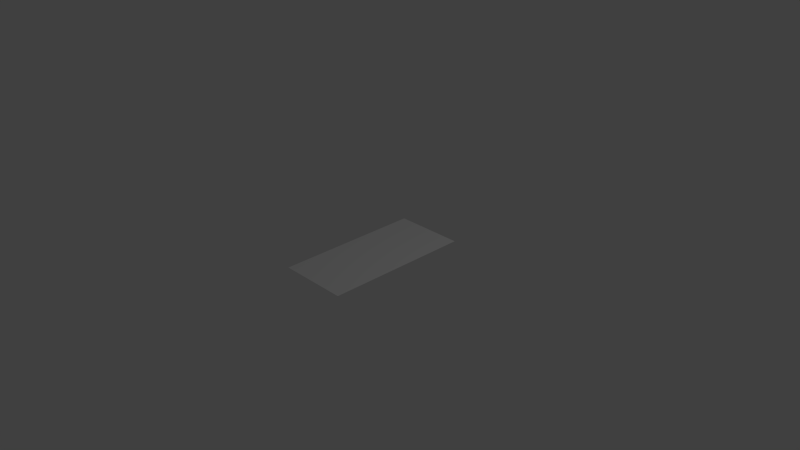 # Source: Cabbage.blend  (saved by Blender 2.76.0; exported with 4.5.12 LTS)
import bpy
from mathutils import Matrix  # noqa: F401  (used for matrix-valued properties, if any)

bpy.ops.wm.read_factory_settings(use_empty=True)
scene = bpy.context.scene
scene.name = 'Scene'

# ---- collections
col_collection_1 = bpy.data.collections.new('Collection 1'); scene.collection.children.link(col_collection_1)
col_collection_2 = bpy.data.collections.new('Collection 2'); scene.collection.children.link(col_collection_2)
col_collection_2.hide_render = True
col_collection_2.hide_viewport = True

# ---- materials (node trees are filled in below, after node groups)
mat_cabbage = bpy.data.materials.new('Cabbage')
mat_cabbage.alpha_threshold = 0.0
mat_cabbage.use_transparent_shadow = False
mat_cabbage.roughness = 0.5

# ---- material node trees

# ---- world
world_world = bpy.data.worlds.new('World'); scene.world = world_world
world_world.color = (0.05088, 0.05088, 0.05088)
world_world.use_sun_shadow = False
world_world.sun_shadow_jitter_overblur = 0.0
world_world.cycles.sampling_method = 'MANUAL'
world_world.cycles.sample_map_resolution = 256

# ---- cameras
cam_camera = bpy.data.cameras.new('Camera')
cam_camera.clip_end = 100.0
cam_camera.lens = 35.0
cam_camera.sensor_width = 32.0
cam_camera.sensor_height = 18.0
cam_camera.ortho_scale = 7.314
cam_camera.dof.focus_distance = 0.0
cam_camera.dof.aperture_fstop = 128.0

# ---- lights
light_lamp = bpy.data.lights.new('Lamp', 'POINT')
light_lamp.transmission_factor = 0.0
light_lamp.cutoff_distance = 30.0
light_lamp.energy = 100.0
light_lamp.shadow_buffer_clip_start = 1.001
light_lamp.shadow_soft_size = 0.1
light_lamp.shadow_maximum_resolution = 0.006
light_lamp.use_absolute_resolution = True
light_lamp.cycles.use_multiple_importance_sampling = False

# ---- meshes
me_003 = bpy.data.meshes.new('平面.003')
me_003.from_pydata([(-1.0, -1.0, 0.0), (1.0, -1.0, 0.0), (-1.0, 1.0, 0.0), (1.0, 1.0, 0.0)], [], [(0, 1, 3, 2)])
_uv = me_003.uv_layers.new(name='UVMap')
_uv.uv.foreach_set('vector', [0.0, 0.0, 1.0, 0.0, 1.0, 1.0, 0.0, 1.0])
me_003.materials.append(mat_cabbage)
me_003.use_remesh_preserve_volume = False
me_003.use_remesh_preserve_attributes = False
me_003.use_mirror_vertex_groups = False
me_003.update()
me_001 = bpy.data.meshes.new('平面.001')
me_001.from_pydata([(-0.8204, -1.0, 0.0), (0.8204, -1.0, 0.0), (-0.8204, 2.031, 0.0), (0.8204, 2.031, 0.0)], [], [(0, 1, 3, 2)])
_uv = me_001.uv_layers.new(name='UVMap')
_uv.uv.foreach_set('vector', [0.0, 0.0, 1.0, 0.0, 1.0, 1.0, 0.0, 1.0])
me_001.use_remesh_preserve_volume = False
me_001.use_remesh_preserve_attributes = False
me_001.use_mirror_vertex_groups = False
me_001.update()
me_x = bpy.data.meshes.new('平面')
me_x.from_pydata([(0.6076, -0.8999, -0.005873), (0.8094, 0.3455, -0.005873), (0.2871, -0.9609, 0.01852), (0.3112, 0.3455, 0.01343), (0.8253, 1.293, -0.005873), (0.3143, 1.293, 0.01278), (0.5857, 1.907, -0.005873), (0.3336, 1.987, 0.008672), (0.7497, -0.2827, -0.005873), (0.2771, -0.3184, 0.02083), (-0.6076, -0.8999, -0.005873), (-0.8094, 0.3455, -0.005873), (-0.2871, -0.9609, 0.01852), (0.0, -0.9847, 0.06874), (-0.3112, 0.3455, 0.01343), (0.0, 0.3455, 0.06874), (-0.8253, 1.293, -0.005873), (-0.3143, 1.293, 0.01278), (0.0, 1.293, 0.06874), (-0.5857, 1.907, -0.005873), (-0.3336, 1.987, 0.008672), (0.0, 2.011, 0.06874), (-0.7497, -0.2827, -0.005873), (-0.2771, -0.3184, 0.02083), (0.0, -0.3415, 0.06874)], [], [(9, 3, 15, 24), (9, 8, 1, 3), (3, 1, 4, 5), (15, 3, 5, 18), (5, 4, 6, 7), (18, 5, 7, 21), (2, 0, 8, 9), (2, 9, 24, 13), (23, 24, 15, 14), (23, 14, 11, 22), (14, 17, 16, 11), (15, 18, 17, 14), (17, 20, 19, 16), (18, 21, 20, 17), (12, 23, 22, 10), (12, 13, 24, 23)])
me_x.polygons.foreach_set('use_smooth', [True] * 16)
_uv = me_x.uv_layers.new(name='UVMap')
_uv.uv.foreach_set('vector', [0.6706, 0.224, 0.6842, 0.4458, 0.4995, 0.444, 0.5064, 0.2147, 0.6706, 0.224, 0.9507, 0.2385, 0.9798, 0.4486, 0.6842, 0.4458, 0.6842, 0.4458, 0.9798, 0.4486, 0.9798, 0.765, 0.6765, 0.7621, 0.4995, 0.444, 0.6842, 0.4458, 0.6765, 0.7621, 0.49, 0.7603, 0.6765, 0.7621, 0.9798, 0.765, 0.8315, 0.9685, 0.6811, 0.9937, 0.49, 0.7603, 0.6765, 0.7621, 0.6811, 0.9937, 0.4828, 0.9999, 0.6829, 0.009622, 0.8725, 0.03176, 0.9507, 0.2385, 0.6706, 0.224, 0.6829, 0.009622, 0.6706, 0.224, 0.5064, 0.2147, 0.5128, 5.248e-05, 0.3417, 0.2209, 0.5064, 0.2147, 0.4995, 0.444, 0.3148, 0.4423, 0.3417, 0.2209, 0.3148, 0.4423, 0.01913, 0.4395, 0.06082, 0.2301, 0.3148, 0.4423, 0.3035, 0.7585, 0.0001866, 0.7557, 0.01913, 0.4395, 0.4995, 0.444, 0.49, 0.7603, 0.3035, 0.7585, 0.3148, 0.4423, 0.3035, 0.7585, 0.2851, 0.99, 0.1362, 0.9619, 0.0001866, 0.7557, 0.49, 0.7603, 0.4828, 0.9999, 0.2851, 0.99, 0.3035, 0.7585, 0.3422, 0.006395, 0.3417, 0.2209, 0.06082, 0.2301, 0.1513, 0.02493, 0.3422, 0.006395, 0.5128, 5.248e-05, 0.5064, 0.2147, 0.3417, 0.2209])
me_x.use_remesh_preserve_volume = False
me_x.use_remesh_preserve_attributes = False
me_x.use_mirror_x = True
me_x.update()

# ---- objects
ob_cabbage = bpy.data.objects.new('cabbage', me_003)
ob_lamp = bpy.data.objects.new('Lamp', light_lamp)
ob_camera = bpy.data.objects.new('Camera', cam_camera)
ob_001 = bpy.data.objects.new('平面.001', me_001)
ob_x = bpy.data.objects.new('平面', me_x)

# ---- transforms, parenting, visibility, modifiers, constraints
ob_cabbage.location = (0.0, 0.0, 0.0)
ob_cabbage.scale = (0.4837, 1.0, 1.0)
ob_cabbage.lineart.crease_threshold = 0.0
ob_lamp.location = (4.076, 1.005, 5.904)
ob_lamp.rotation_euler = (0.6503, 0.05522, 1.866)
ob_lamp.lock_rotations_4d = False
ob_lamp.empty_display_type = 'ARROWS'
ob_lamp.color = (0.0, 0.0, 0.0, 0.0)
ob_lamp.lineart.crease_threshold = 0.0
ob_camera.location = (7.481, -6.508, 5.344)
ob_camera.rotation_euler = (1.109, 0.01082, 0.8149)
ob_camera.lock_rotations_4d = False
ob_camera.empty_display_type = 'ARROWS'
ob_camera.color = (0.0, 0.0, 0.0, 0.0)
ob_camera.display_type = 'WIRE'
ob_camera.lineart.crease_threshold = 0.0
ob_001.location = (0.0, 0.0, 0.0)
ob_001.lineart.crease_threshold = 0.0
ob_x.location = (0.0, 0.0, 0.0)
ob_x.lineart.crease_threshold = 0.0
ob_x.use_mesh_mirror_x = True
_m = ob_x.modifiers.new('Multires', 'MULTIRES')
_m.uv_smooth = 'PRESERVE_CORNERS'
_m.quality = 3
_m.levels = 6
_m.sculpt_levels = 6
_m.render_levels = 6
_m.show_only_control_edges = False

# ---- collection membership
col_collection_1.objects.link(ob_cabbage)
col_collection_1.objects.link(ob_lamp)
col_collection_1.objects.link(ob_camera)
col_collection_2.objects.link(ob_001)
col_collection_2.objects.link(ob_x)

# ---- scene / render settings (as saved in the file)
scene.camera = ob_camera
scene.frame_start = 1; scene.frame_end = 250; scene.frame_set(1)
scene.render.engine = 'BLENDER_EEVEE_NEXT'
scene.render.resolution_percentage = 50
scene.render.dither_intensity = 0.0
scene.render.use_bake_selected_to_active = True
scene.cycles.use_denoising = False
scene.cycles.samples = 10
scene.cycles.sampling_pattern = 'TABULATED_SOBOL'
scene.cycles.light_sampling_threshold = 0.0
scene.cycles.use_adaptive_sampling = False
scene.cycles.use_light_tree = False
scene.cycles.blur_glossy = 0.0
scene.cycles.pixel_filter_type = 'GAUSSIAN'
scene.cycles.sample_clamp_indirect = 0.0
scene.view_settings.view_transform = 'Standard'
bpy.context.view_layer.update()
